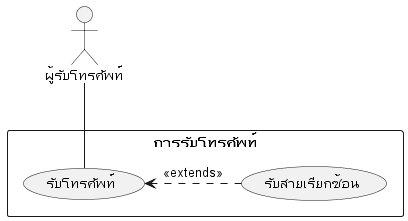

The diagram above was rendered by PlantUML. Its source (embedded in the PNG):
@startuml
'https://plantuml.com/use-case-diagram

actor "ผู้รับโทรศัพท์" as actorCallReciever

rectangle "การรับโทรศัพท์" as revievedCall {
    usecase (รับโทรศัพท์) as usecaseRecieve
    usecase (รับสายเรียกซ้อน) as usecaseCallWaiting

    actorCallReciever -- usecaseRecieve
    usecaseRecieve <. usecaseCallWaiting : <<extends>>
}
@enduml